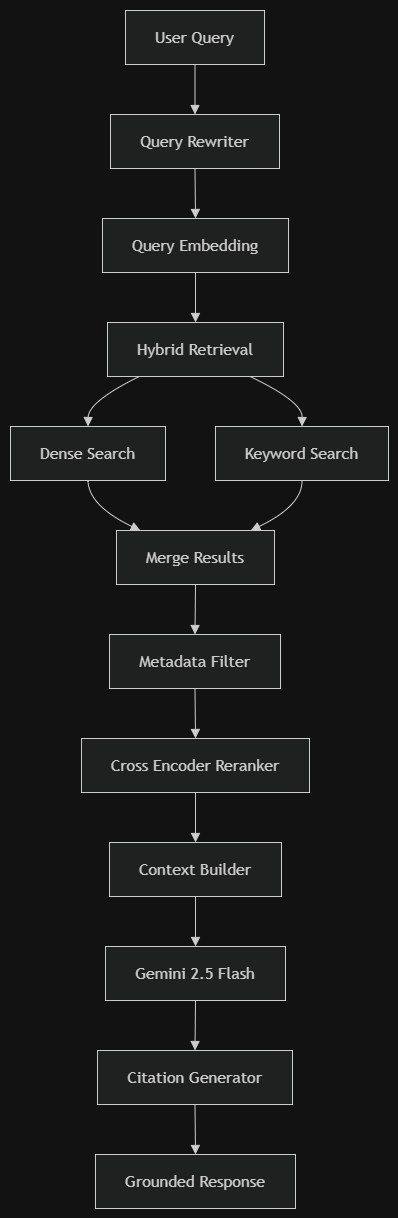

The diagram above was exported from draw.io. Its source (the exported page's mxGraphModel, read from the mxfile embedded in the PNG):
<mxGraphModel dx="1269" dy="562" grid="1" gridSize="10" guides="1" tooltips="1" connect="1" arrows="1" fold="1" page="1" pageScale="1" pageWidth="827" pageHeight="1169" math="0" shadow="0">
  <root>
    <mxCell id="0" />
    <mxCell id="1" parent="0" />
    <UserObject label="" mermaidData="{&#10;  &quot;data&quot;: &quot;flowchart TD\n\n    Query[\&quot;User Query\&quot;]\n\n    Rewrite[\&quot;Query Rewriter\&quot;]\n\n    Embed[\&quot;Query Embedding\&quot;]\n\n    Retrieve[\&quot;Hybrid Retrieval\&quot;]\n\n    Dense[\&quot;Dense Search\&quot;]\n\n    Sparse[\&quot;Keyword Search\&quot;]\n\n    Merge[\&quot;Merge Results\&quot;]\n\n    Filter[\&quot;Metadata Filter\&quot;]\n\n    Rerank[\&quot;Cross Encoder Reranker\&quot;]\n\n    Context[\&quot;Context Builder\&quot;]\n\n    Gemini[\&quot;Gemini 2.5 Flash\&quot;]\n\n    Citation[\&quot;Citation Generator\&quot;]\n\n    Response[\&quot;Grounded Response\&quot;]\n\n    Query --&gt; Rewrite\n    Rewrite --&gt; Embed\n    Embed --&gt; Retrieve\n\n    Retrieve --&gt; Dense\n    Retrieve --&gt; Sparse\n\n    Dense --&gt; Merge\n    Sparse --&gt; Merge\n\n    Merge --&gt; Filter\n    Filter --&gt; Rerank\n    Rerank --&gt; Context\n    Context --&gt; Gemini\n    Gemini --&gt; Citation\n    Citation --&gt; Response&quot;,&#10;  &quot;config&quot;: null&#10;}" id="ZAtNKjoMQilwA6BcXySn-59">
      <mxCell connectable="0" parent="1" style="group;transparentBounds=1;editIcon=1;lockedGroup=0;groupPadding=10;" vertex="1">
        <mxGeometry as="geometry" />
      </mxCell>
    </UserObject>
    <UserObject label="User Query" mermaidId="n:Query" mermaidBaseStyle="html=1;whiteSpace=wrap;strokeWidth=1;fillColor=light-dark(#ECECFF,#1f2020);strokeColor=light-dark(#9370DB,#cccccc);fontColor=light-dark(#333333,#cccccc);fontFamily=Trebuchet MS,Verdana,Arial,sans-serif;fontSize=16;" mermaidBaseValue="User Query" id="ZAtNKjoMQilwA6BcXySn-60">
      <mxCell parent="ZAtNKjoMQilwA6BcXySn-59" style="html=1;whiteSpace=wrap;strokeWidth=1;fillColor=light-dark(#ECECFF,#1f2020);strokeColor=light-dark(#9370DB,#cccccc);fontColor=light-dark(#333333,#cccccc);fontFamily=Trebuchet MS,Verdana,Arial,sans-serif;fontSize=16;" vertex="1">
        <mxGeometry height="54" width="139" x="145" y="600" as="geometry" />
      </mxCell>
    </UserObject>
    <UserObject label="Query Rewriter" mermaidId="n:Rewrite" mermaidBaseStyle="html=1;whiteSpace=wrap;strokeWidth=1;fillColor=light-dark(#ECECFF,#1f2020);strokeColor=light-dark(#9370DB,#cccccc);fontColor=light-dark(#333333,#cccccc);fontFamily=Trebuchet MS,Verdana,Arial,sans-serif;fontSize=16;" mermaidBaseValue="Query Rewriter" id="ZAtNKjoMQilwA6BcXySn-61">
      <mxCell parent="ZAtNKjoMQilwA6BcXySn-59" style="html=1;whiteSpace=wrap;strokeWidth=1;fillColor=light-dark(#ECECFF,#1f2020);strokeColor=light-dark(#9370DB,#cccccc);fontColor=light-dark(#333333,#cccccc);fontFamily=Trebuchet MS,Verdana,Arial,sans-serif;fontSize=16;" vertex="1">
        <mxGeometry height="54" width="169" x="130" y="704" as="geometry" />
      </mxCell>
    </UserObject>
    <UserObject label="Query Embedding" mermaidId="n:Embed" mermaidBaseStyle="html=1;whiteSpace=wrap;strokeWidth=1;fillColor=light-dark(#ECECFF,#1f2020);strokeColor=light-dark(#9370DB,#cccccc);fontColor=light-dark(#333333,#cccccc);fontFamily=Trebuchet MS,Verdana,Arial,sans-serif;fontSize=16;" mermaidBaseValue="Query Embedding" id="ZAtNKjoMQilwA6BcXySn-62">
      <mxCell parent="ZAtNKjoMQilwA6BcXySn-59" style="html=1;whiteSpace=wrap;strokeWidth=1;fillColor=light-dark(#ECECFF,#1f2020);strokeColor=light-dark(#9370DB,#cccccc);fontColor=light-dark(#333333,#cccccc);fontFamily=Trebuchet MS,Verdana,Arial,sans-serif;fontSize=16;" vertex="1">
        <mxGeometry height="54" width="186" x="122" y="808" as="geometry" />
      </mxCell>
    </UserObject>
    <UserObject label="Hybrid Retrieval" mermaidId="n:Retrieve" mermaidBaseStyle="html=1;whiteSpace=wrap;strokeWidth=1;fillColor=light-dark(#ECECFF,#1f2020);strokeColor=light-dark(#9370DB,#cccccc);fontColor=light-dark(#333333,#cccccc);fontFamily=Trebuchet MS,Verdana,Arial,sans-serif;fontSize=16;" mermaidBaseValue="Hybrid Retrieval" id="ZAtNKjoMQilwA6BcXySn-63">
      <mxCell parent="ZAtNKjoMQilwA6BcXySn-59" style="html=1;whiteSpace=wrap;strokeWidth=1;fillColor=light-dark(#ECECFF,#1f2020);strokeColor=light-dark(#9370DB,#cccccc);fontColor=light-dark(#333333,#cccccc);fontFamily=Trebuchet MS,Verdana,Arial,sans-serif;fontSize=16;" vertex="1">
        <mxGeometry height="54" width="176" x="127" y="912" as="geometry" />
      </mxCell>
    </UserObject>
    <UserObject label="Dense Search" mermaidId="n:Dense" mermaidBaseStyle="html=1;whiteSpace=wrap;strokeWidth=1;fillColor=light-dark(#ECECFF,#1f2020);strokeColor=light-dark(#9370DB,#cccccc);fontColor=light-dark(#333333,#cccccc);fontFamily=Trebuchet MS,Verdana,Arial,sans-serif;fontSize=16;" mermaidBaseValue="Dense Search" id="ZAtNKjoMQilwA6BcXySn-64">
      <mxCell parent="ZAtNKjoMQilwA6BcXySn-59" style="html=1;whiteSpace=wrap;strokeWidth=1;fillColor=light-dark(#ECECFF,#1f2020);strokeColor=light-dark(#9370DB,#cccccc);fontColor=light-dark(#333333,#cccccc);fontFamily=Trebuchet MS,Verdana,Arial,sans-serif;fontSize=16;" vertex="1">
        <mxGeometry height="54" width="155" x="30" y="1016" as="geometry" />
      </mxCell>
    </UserObject>
    <UserObject label="Keyword Search" mermaidId="n:Sparse" mermaidBaseStyle="html=1;whiteSpace=wrap;strokeWidth=1;fillColor=light-dark(#ECECFF,#1f2020);strokeColor=light-dark(#9370DB,#cccccc);fontColor=light-dark(#333333,#cccccc);fontFamily=Trebuchet MS,Verdana,Arial,sans-serif;fontSize=16;" mermaidBaseValue="Keyword Search" id="ZAtNKjoMQilwA6BcXySn-65">
      <mxCell parent="ZAtNKjoMQilwA6BcXySn-59" style="html=1;whiteSpace=wrap;strokeWidth=1;fillColor=light-dark(#ECECFF,#1f2020);strokeColor=light-dark(#9370DB,#cccccc);fontColor=light-dark(#333333,#cccccc);fontFamily=Trebuchet MS,Verdana,Arial,sans-serif;fontSize=16;" vertex="1">
        <mxGeometry height="54" width="173" x="235" y="1016" as="geometry" />
      </mxCell>
    </UserObject>
    <UserObject label="Merge Results" mermaidId="n:Merge" mermaidBaseStyle="html=1;whiteSpace=wrap;strokeWidth=1;fillColor=light-dark(#ECECFF,#1f2020);strokeColor=light-dark(#9370DB,#cccccc);fontColor=light-dark(#333333,#cccccc);fontFamily=Trebuchet MS,Verdana,Arial,sans-serif;fontSize=16;" mermaidBaseValue="Merge Results" id="ZAtNKjoMQilwA6BcXySn-66">
      <mxCell parent="ZAtNKjoMQilwA6BcXySn-59" style="html=1;whiteSpace=wrap;strokeWidth=1;fillColor=light-dark(#ECECFF,#1f2020);strokeColor=light-dark(#9370DB,#cccccc);fontColor=light-dark(#333333,#cccccc);fontFamily=Trebuchet MS,Verdana,Arial,sans-serif;fontSize=16;" vertex="1">
        <mxGeometry height="54" width="158" x="136" y="1120" as="geometry" />
      </mxCell>
    </UserObject>
    <UserObject label="Metadata Filter" mermaidId="n:Filter" mermaidBaseStyle="html=1;whiteSpace=wrap;strokeWidth=1;fillColor=light-dark(#ECECFF,#1f2020);strokeColor=light-dark(#9370DB,#cccccc);fontColor=light-dark(#333333,#cccccc);fontFamily=Trebuchet MS,Verdana,Arial,sans-serif;fontSize=16;" mermaidBaseValue="Metadata Filter" id="ZAtNKjoMQilwA6BcXySn-67">
      <mxCell parent="ZAtNKjoMQilwA6BcXySn-59" style="html=1;whiteSpace=wrap;strokeWidth=1;fillColor=light-dark(#ECECFF,#1f2020);strokeColor=light-dark(#9370DB,#cccccc);fontColor=light-dark(#333333,#cccccc);fontFamily=Trebuchet MS,Verdana,Arial,sans-serif;fontSize=16;" vertex="1">
        <mxGeometry height="54" width="171" x="129" y="1224" as="geometry" />
      </mxCell>
    </UserObject>
    <UserObject label="Cross Encoder Reranker" mermaidId="n:Rerank" mermaidBaseStyle="html=1;whiteSpace=wrap;strokeWidth=1;fillColor=light-dark(#ECECFF,#1f2020);strokeColor=light-dark(#9370DB,#cccccc);fontColor=light-dark(#333333,#cccccc);fontFamily=Trebuchet MS,Verdana,Arial,sans-serif;fontSize=16;" mermaidBaseValue="Cross Encoder Reranker" id="ZAtNKjoMQilwA6BcXySn-68">
      <mxCell parent="ZAtNKjoMQilwA6BcXySn-59" style="html=1;whiteSpace=wrap;strokeWidth=1;fillColor=light-dark(#ECECFF,#1f2020);strokeColor=light-dark(#9370DB,#cccccc);fontColor=light-dark(#333333,#cccccc);fontFamily=Trebuchet MS,Verdana,Arial,sans-serif;fontSize=16;" vertex="1">
        <mxGeometry height="54" width="228" x="101" y="1328" as="geometry" />
      </mxCell>
    </UserObject>
    <UserObject label="Context Builder" mermaidId="n:Context" mermaidBaseStyle="html=1;whiteSpace=wrap;strokeWidth=1;fillColor=light-dark(#ECECFF,#1f2020);strokeColor=light-dark(#9370DB,#cccccc);fontColor=light-dark(#333333,#cccccc);fontFamily=Trebuchet MS,Verdana,Arial,sans-serif;fontSize=16;" mermaidBaseValue="Context Builder" id="ZAtNKjoMQilwA6BcXySn-69">
      <mxCell parent="ZAtNKjoMQilwA6BcXySn-59" style="html=1;whiteSpace=wrap;strokeWidth=1;fillColor=light-dark(#ECECFF,#1f2020);strokeColor=light-dark(#9370DB,#cccccc);fontColor=light-dark(#333333,#cccccc);fontFamily=Trebuchet MS,Verdana,Arial,sans-serif;fontSize=16;" vertex="1">
        <mxGeometry height="54" width="172" x="129" y="1432" as="geometry" />
      </mxCell>
    </UserObject>
    <UserObject label="Gemini 2.5 Flash" mermaidId="n:Gemini" mermaidBaseStyle="html=1;whiteSpace=wrap;strokeWidth=1;fillColor=light-dark(#ECECFF,#1f2020);strokeColor=light-dark(#9370DB,#cccccc);fontColor=light-dark(#333333,#cccccc);fontFamily=Trebuchet MS,Verdana,Arial,sans-serif;fontSize=16;" mermaidBaseValue="Gemini 2.5 Flash" id="ZAtNKjoMQilwA6BcXySn-70">
      <mxCell parent="ZAtNKjoMQilwA6BcXySn-59" style="html=1;whiteSpace=wrap;strokeWidth=1;fillColor=light-dark(#ECECFF,#1f2020);strokeColor=light-dark(#9370DB,#cccccc);fontColor=light-dark(#333333,#cccccc);fontFamily=Trebuchet MS,Verdana,Arial,sans-serif;fontSize=16;" vertex="1">
        <mxGeometry height="54" width="180" x="125" y="1536" as="geometry" />
      </mxCell>
    </UserObject>
    <UserObject label="Citation Generator" mermaidId="n:Citation" mermaidBaseStyle="html=1;whiteSpace=wrap;strokeWidth=1;fillColor=light-dark(#ECECFF,#1f2020);strokeColor=light-dark(#9370DB,#cccccc);fontColor=light-dark(#333333,#cccccc);fontFamily=Trebuchet MS,Verdana,Arial,sans-serif;fontSize=16;" mermaidBaseValue="Citation Generator" id="ZAtNKjoMQilwA6BcXySn-71">
      <mxCell parent="ZAtNKjoMQilwA6BcXySn-59" style="html=1;whiteSpace=wrap;strokeWidth=1;fillColor=light-dark(#ECECFF,#1f2020);strokeColor=light-dark(#9370DB,#cccccc);fontColor=light-dark(#333333,#cccccc);fontFamily=Trebuchet MS,Verdana,Arial,sans-serif;fontSize=16;" vertex="1">
        <mxGeometry height="54" width="195" x="117" y="1640" as="geometry" />
      </mxCell>
    </UserObject>
    <UserObject label="Grounded Response" mermaidId="n:Response" mermaidBaseStyle="html=1;whiteSpace=wrap;strokeWidth=1;fillColor=light-dark(#ECECFF,#1f2020);strokeColor=light-dark(#9370DB,#cccccc);fontColor=light-dark(#333333,#cccccc);fontFamily=Trebuchet MS,Verdana,Arial,sans-serif;fontSize=16;" mermaidBaseValue="Grounded Response" id="ZAtNKjoMQilwA6BcXySn-72">
      <mxCell parent="ZAtNKjoMQilwA6BcXySn-59" style="html=1;whiteSpace=wrap;strokeWidth=1;fillColor=light-dark(#ECECFF,#1f2020);strokeColor=light-dark(#9370DB,#cccccc);fontColor=light-dark(#333333,#cccccc);fontFamily=Trebuchet MS,Verdana,Arial,sans-serif;fontSize=16;" vertex="1">
        <mxGeometry height="54" width="200" x="115" y="1744" as="geometry" />
      </mxCell>
    </UserObject>
    <UserObject label="" mermaidId="e:Query-&gt;Rewrite#0" mermaidBaseStyle="curved=1;startArrow=none;endArrow=block;endSize=7;strokeColor=light-dark(#333333,#cccccc);exitX=0.5;exitY=1;entryX=0.5;entryY=0;" mermaidBaseValue="" id="ZAtNKjoMQilwA6BcXySn-73">
      <mxCell edge="1" parent="ZAtNKjoMQilwA6BcXySn-59" source="ZAtNKjoMQilwA6BcXySn-60" style="curved=1;startArrow=none;endArrow=block;endSize=7;strokeColor=light-dark(#333333,#cccccc);exitX=0.5;exitY=1;entryX=0.5;entryY=0;rounded=0;" target="ZAtNKjoMQilwA6BcXySn-61">
        <mxGeometry relative="1" as="geometry">
          <Array as="points" />
        </mxGeometry>
      </mxCell>
    </UserObject>
    <UserObject label="" mermaidId="e:Rewrite-&gt;Embed#0" mermaidBaseStyle="curved=1;startArrow=none;endArrow=block;endSize=7;strokeColor=light-dark(#333333,#cccccc);exitX=0.5;exitY=1;entryX=0.5;entryY=0;" mermaidBaseValue="" id="ZAtNKjoMQilwA6BcXySn-74">
      <mxCell edge="1" parent="ZAtNKjoMQilwA6BcXySn-59" source="ZAtNKjoMQilwA6BcXySn-61" style="curved=1;startArrow=none;endArrow=block;endSize=7;strokeColor=light-dark(#333333,#cccccc);exitX=0.5;exitY=1;entryX=0.5;entryY=0;rounded=0;" target="ZAtNKjoMQilwA6BcXySn-62">
        <mxGeometry relative="1" as="geometry">
          <Array as="points" />
        </mxGeometry>
      </mxCell>
    </UserObject>
    <UserObject label="" mermaidId="e:Embed-&gt;Retrieve#0" mermaidBaseStyle="curved=1;startArrow=none;endArrow=block;endSize=7;strokeColor=light-dark(#333333,#cccccc);exitX=0.5;exitY=1;entryX=0.5;entryY=0;" mermaidBaseValue="" id="ZAtNKjoMQilwA6BcXySn-75">
      <mxCell edge="1" parent="ZAtNKjoMQilwA6BcXySn-59" source="ZAtNKjoMQilwA6BcXySn-62" style="curved=1;startArrow=none;endArrow=block;endSize=7;strokeColor=light-dark(#333333,#cccccc);exitX=0.5;exitY=1;entryX=0.5;entryY=0;rounded=0;" target="ZAtNKjoMQilwA6BcXySn-63">
        <mxGeometry relative="1" as="geometry">
          <Array as="points" />
        </mxGeometry>
      </mxCell>
    </UserObject>
    <UserObject label="" mermaidId="e:Retrieve-&gt;Dense#0" mermaidBaseStyle="curved=1;startArrow=none;endArrow=block;endSize=7;strokeColor=light-dark(#333333,#cccccc);exitX=0.18;exitY=1;entryX=0.5;entryY=0;" mermaidBaseValue="" id="ZAtNKjoMQilwA6BcXySn-76">
      <mxCell edge="1" parent="ZAtNKjoMQilwA6BcXySn-59" source="ZAtNKjoMQilwA6BcXySn-63" style="curved=1;startArrow=none;endArrow=block;endSize=7;strokeColor=light-dark(#333333,#cccccc);exitX=0.18;exitY=1;entryX=0.5;entryY=0;rounded=0;" target="ZAtNKjoMQilwA6BcXySn-64">
        <mxGeometry relative="1" as="geometry">
          <Array as="points">
            <mxPoint x="108" y="991" />
          </Array>
        </mxGeometry>
      </mxCell>
    </UserObject>
    <UserObject label="" mermaidId="e:Retrieve-&gt;Sparse#0" mermaidBaseStyle="curved=1;startArrow=none;endArrow=block;endSize=7;strokeColor=light-dark(#333333,#cccccc);exitX=0.81;exitY=1;entryX=0.5;entryY=0;" mermaidBaseValue="" id="ZAtNKjoMQilwA6BcXySn-77">
      <mxCell edge="1" parent="ZAtNKjoMQilwA6BcXySn-59" source="ZAtNKjoMQilwA6BcXySn-63" style="curved=1;startArrow=none;endArrow=block;endSize=7;strokeColor=light-dark(#333333,#cccccc);exitX=0.81;exitY=1;entryX=0.5;entryY=0;rounded=0;" target="ZAtNKjoMQilwA6BcXySn-65">
        <mxGeometry relative="1" as="geometry">
          <Array as="points">
            <mxPoint x="322" y="991" />
          </Array>
        </mxGeometry>
      </mxCell>
    </UserObject>
    <UserObject label="" mermaidId="e:Dense-&gt;Merge#0" mermaidBaseStyle="curved=1;startArrow=none;endArrow=block;endSize=7;strokeColor=light-dark(#333333,#cccccc);exitX=0.5;exitY=1;entryX=0.15;entryY=0;" mermaidBaseValue="" id="ZAtNKjoMQilwA6BcXySn-78">
      <mxCell edge="1" parent="ZAtNKjoMQilwA6BcXySn-59" source="ZAtNKjoMQilwA6BcXySn-64" style="curved=1;startArrow=none;endArrow=block;endSize=7;strokeColor=light-dark(#333333,#cccccc);exitX=0.5;exitY=1;entryX=0.15;entryY=0;rounded=0;" target="ZAtNKjoMQilwA6BcXySn-66">
        <mxGeometry relative="1" as="geometry">
          <Array as="points">
            <mxPoint x="108" y="1095" />
          </Array>
        </mxGeometry>
      </mxCell>
    </UserObject>
    <UserObject label="" mermaidId="e:Sparse-&gt;Merge#0" mermaidBaseStyle="curved=1;startArrow=none;endArrow=block;endSize=7;strokeColor=light-dark(#333333,#cccccc);exitX=0.5;exitY=1;entryX=0.85;entryY=0;" mermaidBaseValue="" id="ZAtNKjoMQilwA6BcXySn-79">
      <mxCell edge="1" parent="ZAtNKjoMQilwA6BcXySn-59" source="ZAtNKjoMQilwA6BcXySn-65" style="curved=1;startArrow=none;endArrow=block;endSize=7;strokeColor=light-dark(#333333,#cccccc);exitX=0.5;exitY=1;entryX=0.85;entryY=0;rounded=0;" target="ZAtNKjoMQilwA6BcXySn-66">
        <mxGeometry relative="1" as="geometry">
          <Array as="points">
            <mxPoint x="322" y="1095" />
          </Array>
        </mxGeometry>
      </mxCell>
    </UserObject>
    <UserObject label="" mermaidId="e:Merge-&gt;Filter#0" mermaidBaseStyle="curved=1;startArrow=none;endArrow=block;endSize=7;strokeColor=light-dark(#333333,#cccccc);exitX=0.5;exitY=1;entryX=0.5;entryY=0;" mermaidBaseValue="" id="ZAtNKjoMQilwA6BcXySn-80">
      <mxCell edge="1" parent="ZAtNKjoMQilwA6BcXySn-59" source="ZAtNKjoMQilwA6BcXySn-66" style="curved=1;startArrow=none;endArrow=block;endSize=7;strokeColor=light-dark(#333333,#cccccc);exitX=0.5;exitY=1;entryX=0.5;entryY=0;rounded=0;" target="ZAtNKjoMQilwA6BcXySn-67">
        <mxGeometry relative="1" as="geometry">
          <Array as="points" />
        </mxGeometry>
      </mxCell>
    </UserObject>
    <UserObject label="" mermaidId="e:Filter-&gt;Rerank#0" mermaidBaseStyle="curved=1;startArrow=none;endArrow=block;endSize=7;strokeColor=light-dark(#333333,#cccccc);exitX=0.5;exitY=1;entryX=0.5;entryY=0;" mermaidBaseValue="" id="ZAtNKjoMQilwA6BcXySn-81">
      <mxCell edge="1" parent="ZAtNKjoMQilwA6BcXySn-59" source="ZAtNKjoMQilwA6BcXySn-67" style="curved=1;startArrow=none;endArrow=block;endSize=7;strokeColor=light-dark(#333333,#cccccc);exitX=0.5;exitY=1;entryX=0.5;entryY=0;rounded=0;" target="ZAtNKjoMQilwA6BcXySn-68">
        <mxGeometry relative="1" as="geometry">
          <Array as="points" />
        </mxGeometry>
      </mxCell>
    </UserObject>
    <UserObject label="" mermaidId="e:Rerank-&gt;Context#0" mermaidBaseStyle="curved=1;startArrow=none;endArrow=block;endSize=7;strokeColor=light-dark(#333333,#cccccc);exitX=0.5;exitY=1;entryX=0.5;entryY=0;" mermaidBaseValue="" id="ZAtNKjoMQilwA6BcXySn-82">
      <mxCell edge="1" parent="ZAtNKjoMQilwA6BcXySn-59" source="ZAtNKjoMQilwA6BcXySn-68" style="curved=1;startArrow=none;endArrow=block;endSize=7;strokeColor=light-dark(#333333,#cccccc);exitX=0.5;exitY=1;entryX=0.5;entryY=0;rounded=0;" target="ZAtNKjoMQilwA6BcXySn-69">
        <mxGeometry relative="1" as="geometry">
          <Array as="points" />
        </mxGeometry>
      </mxCell>
    </UserObject>
    <UserObject label="" mermaidId="e:Context-&gt;Gemini#0" mermaidBaseStyle="curved=1;startArrow=none;endArrow=block;endSize=7;strokeColor=light-dark(#333333,#cccccc);exitX=0.5;exitY=1;entryX=0.5;entryY=0;" mermaidBaseValue="" id="ZAtNKjoMQilwA6BcXySn-83">
      <mxCell edge="1" parent="ZAtNKjoMQilwA6BcXySn-59" source="ZAtNKjoMQilwA6BcXySn-69" style="curved=1;startArrow=none;endArrow=block;endSize=7;strokeColor=light-dark(#333333,#cccccc);exitX=0.5;exitY=1;entryX=0.5;entryY=0;rounded=0;" target="ZAtNKjoMQilwA6BcXySn-70">
        <mxGeometry relative="1" as="geometry">
          <Array as="points" />
        </mxGeometry>
      </mxCell>
    </UserObject>
    <UserObject label="" mermaidId="e:Gemini-&gt;Citation#0" mermaidBaseStyle="curved=1;startArrow=none;endArrow=block;endSize=7;strokeColor=light-dark(#333333,#cccccc);exitX=0.5;exitY=1;entryX=0.5;entryY=0;" mermaidBaseValue="" id="ZAtNKjoMQilwA6BcXySn-84">
      <mxCell edge="1" parent="ZAtNKjoMQilwA6BcXySn-59" source="ZAtNKjoMQilwA6BcXySn-70" style="curved=1;startArrow=none;endArrow=block;endSize=7;strokeColor=light-dark(#333333,#cccccc);exitX=0.5;exitY=1;entryX=0.5;entryY=0;rounded=0;" target="ZAtNKjoMQilwA6BcXySn-71">
        <mxGeometry relative="1" as="geometry">
          <Array as="points" />
        </mxGeometry>
      </mxCell>
    </UserObject>
    <UserObject label="" mermaidId="e:Citation-&gt;Response#0" mermaidBaseStyle="curved=1;startArrow=none;endArrow=block;endSize=7;strokeColor=light-dark(#333333,#cccccc);exitX=0.5;exitY=1;entryX=0.5;entryY=0;" mermaidBaseValue="" id="ZAtNKjoMQilwA6BcXySn-85">
      <mxCell edge="1" parent="ZAtNKjoMQilwA6BcXySn-59" source="ZAtNKjoMQilwA6BcXySn-71" style="curved=1;startArrow=none;endArrow=block;endSize=7;strokeColor=light-dark(#333333,#cccccc);exitX=0.5;exitY=1;entryX=0.5;entryY=0;rounded=0;" target="ZAtNKjoMQilwA6BcXySn-72">
        <mxGeometry relative="1" as="geometry">
          <Array as="points" />
        </mxGeometry>
      </mxCell>
    </UserObject>
  </root>
</mxGraphModel>